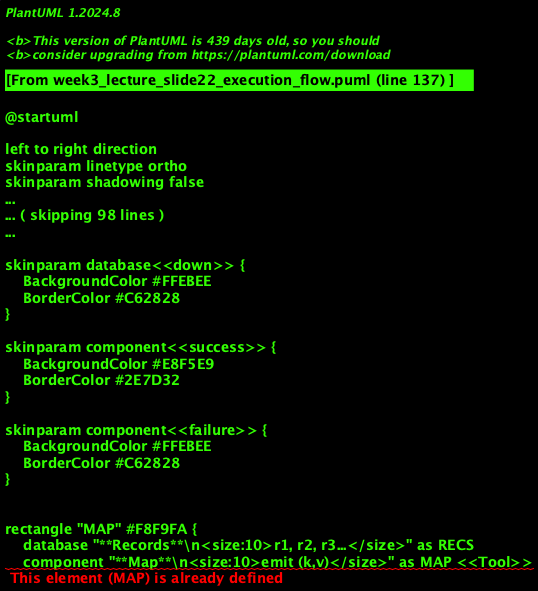

The diagram above was rendered by PlantUML. Its source (embedded in the PNG):
@startuml
'=================================================
' CANONICAL DIAGRAM TEMPLATE - DATA ENGINEERING
'=================================================

left to right direction
skinparam linetype ortho
skinparam shadowing false
skinparam roundcorner 8
skinparam handwritten false
skinparam nodesep 30
skinparam ranksep 40

'-------------------------
' FONT & GLOBAL STYLE
'-------------------------
skinparam defaultFontName "Segoe UI, Helvetica, sans-serif"
skinparam defaultFontSize 16
skinparam defaultFontColor #2C3E50

'-------------------------
' GENERIC BOX STYLE
'-------------------------
skinparam rectangle {
    BackgroundColor #F8F9FA
    BorderColor #90A4AE
    BorderThickness 2
    FontColor #263238
    FontSize 14
    FontStyle bold
    Padding 20
}

skinparam component {
    BackgroundColor #FFFFFF
    BorderColor #78909C
    BorderThickness 1.5
    FontSize 14
    Padding 12
}

skinparam database {
    BackgroundColor #ECEFF1
    BorderColor #546E7A
    BorderThickness 1.5
    FontSize 14
    FontColor #263238
}

skinparam arrow {
    Color #607D8B
    Thickness 1.5
    FontSize 11
    FontColor #546E7A
}

'-------------------------
' SEMANTIC STEREOTYPES
'-------------------------
skinparam component<<UI>> {
    BorderColor #8E24AA
    BackgroundColor #F3E5F5
    FontColor #4A148C
}

skinparam component<<Agent>> {
    BorderColor #0288D1
    BackgroundColor #E1F5FE
    FontColor #01579B
}

skinparam component<<Tool>> {
    BorderColor #2E7D32
    BackgroundColor #E8F5E9
    FontColor #1B5E20
}

skinparam component<<Config>> {
    BorderColor #F57C00
    BackgroundColor #FFF3E0
    FontColor #E65100
}

skinparam component<<Bad>> {
    BorderColor #C62828
    BackgroundColor #FFEBEE
    FontColor #B71C1C
}

skinparam component<<V1>> {
    BorderColor #F57C00
    BackgroundColor #FFF3E0
    FontColor #E65100
}

skinparam component<<V2>> {
    BorderColor #2E7D32
    BackgroundColor #E8F5E9
    FontColor #1B5E20
}

skinparam component<<up>> {
    BackgroundColor #E8F5E9
    BorderColor #2E7D32
}

skinparam component<<down>> {
    BackgroundColor #FFEBEE
    BorderColor #C62828
}

skinparam database<<up>> {
    BackgroundColor #E8F5E9
    BorderColor #2E7D32
}

skinparam database<<down>> {
    BackgroundColor #FFEBEE
    BorderColor #C62828
}

skinparam component<<success>> {
    BackgroundColor #E8F5E9
    BorderColor #2E7D32
}

skinparam component<<failure>> {
    BackgroundColor #FFEBEE
    BorderColor #C62828
}

'=================================================

' MAP-SHUFFLE-REDUCE EXECUTION FLOW
rectangle "MAP" #F8F9FA {
    database "**Records**\n<size:10>r1, r2, r3...</size>" as RECS
    component "**Map**\n<size:10>emit (k,v)</size>" as MAP <<Tool>>
}

rectangle "SHUFFLE" #F8F9FA {
    component "**Sort & Transfer**\n<size:10>Group by key</size>" as SORT_XFER <<Agent>>
    database "**Groups**\n<size:10>k1->[v1,v2,...]</size>" as GROUPS
}

rectangle "REDUCE" #F8F9FA {
    component "**Reduce**\n<size:10>aggregate per key</size>" as REDUCE <<Tool>>
    database "**Output**\n<size:10>(k, result)</size>" as OUT
}

RECS --> MAP : "read"
MAP --> SORT_XFER : "(k,v) pairs"
SORT_XFER --> GROUPS : "same key -> same node"
GROUPS --> REDUCE : "iterator"
REDUCE --> OUT : "write"

note bottom of MAP : Pure function per record. No cross-record state.
note bottom of SHUFFLE : **Bottleneck:** network I/O. Most expensive phase.

@enduml